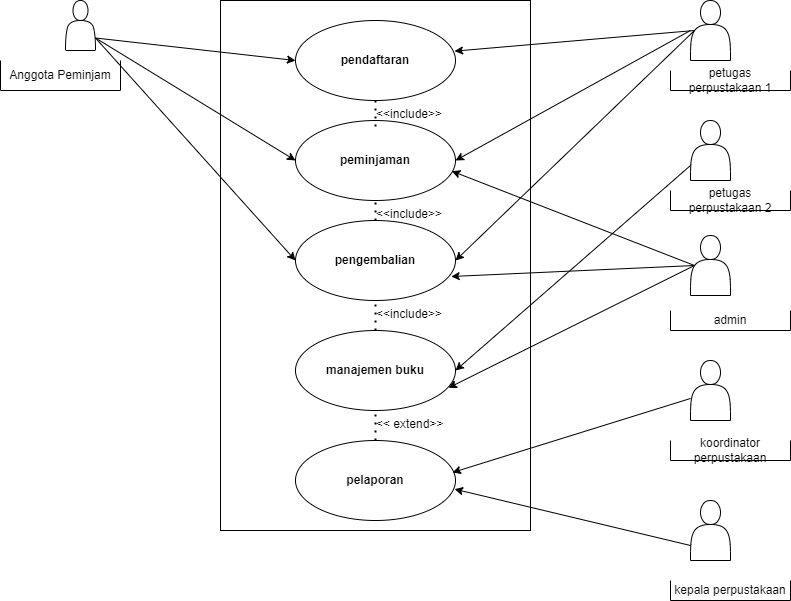

The diagram above was exported from draw.io. Its source (the exported page's mxGraphModel, read from the mxfile embedded in the PNG):
<mxGraphModel dx="993" dy="493" grid="1" gridSize="10" guides="1" tooltips="1" connect="1" arrows="1" fold="1" page="1" pageScale="1" pageWidth="827" pageHeight="1169" math="0" shadow="0">
  <root>
    <mxCell id="0" />
    <mxCell id="1" parent="0" />
    <mxCell id="0zp-xy-PbmDnhJJvxivZ-3" value="" style="rounded=0;whiteSpace=wrap;html=1;" parent="1" vertex="1">
      <mxGeometry x="250" y="40" width="310" height="530" as="geometry" />
    </mxCell>
    <mxCell id="0zp-xy-PbmDnhJJvxivZ-5" value="" style="shape=actor;whiteSpace=wrap;html=1;" parent="1" vertex="1">
      <mxGeometry x="95" y="40" width="30" height="50" as="geometry" />
    </mxCell>
    <mxCell id="0zp-xy-PbmDnhJJvxivZ-6" value="Anggota Peminjam" style="shape=partialRectangle;whiteSpace=wrap;html=1;bottom=1;right=1;left=1;top=0;fillColor=none;routingCenterX=-0.5;" parent="1" vertex="1">
      <mxGeometry x="30" y="100" width="120" height="30" as="geometry" />
    </mxCell>
    <mxCell id="0zp-xy-PbmDnhJJvxivZ-11" value="&lt;b&gt;pelaporan&lt;/b&gt;" style="ellipse;whiteSpace=wrap;html=1;" parent="1" vertex="1">
      <mxGeometry x="325" y="480" width="160" height="80" as="geometry" />
    </mxCell>
    <mxCell id="0zp-xy-PbmDnhJJvxivZ-13" value="&lt;b&gt;manajemen buku&lt;/b&gt;" style="ellipse;whiteSpace=wrap;html=1;" parent="1" vertex="1">
      <mxGeometry x="325" y="370" width="160" height="80" as="geometry" />
    </mxCell>
    <mxCell id="0zp-xy-PbmDnhJJvxivZ-15" value="&lt;b&gt;pengembalian&lt;/b&gt;" style="ellipse;whiteSpace=wrap;html=1;" parent="1" vertex="1">
      <mxGeometry x="325" y="260" width="160" height="80" as="geometry" />
    </mxCell>
    <mxCell id="0zp-xy-PbmDnhJJvxivZ-16" value="&lt;b&gt;peminjaman&lt;/b&gt;" style="ellipse;whiteSpace=wrap;html=1;" parent="1" vertex="1">
      <mxGeometry x="325" y="160" width="160" height="80" as="geometry" />
    </mxCell>
    <mxCell id="0zp-xy-PbmDnhJJvxivZ-17" value="&lt;b&gt;pendaftaran&lt;/b&gt;" style="ellipse;whiteSpace=wrap;html=1;" parent="1" vertex="1">
      <mxGeometry x="325" y="60" width="160" height="80" as="geometry" />
    </mxCell>
    <mxCell id="0zp-xy-PbmDnhJJvxivZ-19" value="" style="endArrow=classic;html=1;rounded=0;exitX=1;exitY=0.75;exitDx=0;exitDy=0;entryX=0;entryY=0.5;entryDx=0;entryDy=0;" parent="1" source="0zp-xy-PbmDnhJJvxivZ-5" target="0zp-xy-PbmDnhJJvxivZ-17" edge="1">
      <mxGeometry width="50" height="50" relative="1" as="geometry">
        <mxPoint x="380" y="320" as="sourcePoint" />
        <mxPoint x="430" y="270" as="targetPoint" />
      </mxGeometry>
    </mxCell>
    <mxCell id="0zp-xy-PbmDnhJJvxivZ-20" value="" style="endArrow=classic;html=1;rounded=0;exitX=1;exitY=0.75;exitDx=0;exitDy=0;entryX=0;entryY=0.5;entryDx=0;entryDy=0;" parent="1" source="0zp-xy-PbmDnhJJvxivZ-5" target="0zp-xy-PbmDnhJJvxivZ-16" edge="1">
      <mxGeometry width="50" height="50" relative="1" as="geometry">
        <mxPoint x="130" y="80" as="sourcePoint" />
        <mxPoint x="430" y="270" as="targetPoint" />
      </mxGeometry>
    </mxCell>
    <mxCell id="0zp-xy-PbmDnhJJvxivZ-21" value="" style="endArrow=classic;html=1;rounded=0;exitX=1;exitY=0.75;exitDx=0;exitDy=0;entryX=0;entryY=0.5;entryDx=0;entryDy=0;" parent="1" source="0zp-xy-PbmDnhJJvxivZ-5" target="0zp-xy-PbmDnhJJvxivZ-15" edge="1">
      <mxGeometry width="50" height="50" relative="1" as="geometry">
        <mxPoint x="380" y="320" as="sourcePoint" />
        <mxPoint x="430" y="270" as="targetPoint" />
      </mxGeometry>
    </mxCell>
    <mxCell id="0zp-xy-PbmDnhJJvxivZ-23" value="" style="shape=actor;whiteSpace=wrap;html=1;" parent="1" vertex="1">
      <mxGeometry x="720" y="40" width="40" height="60" as="geometry" />
    </mxCell>
    <mxCell id="0zp-xy-PbmDnhJJvxivZ-24" value="" style="shape=actor;whiteSpace=wrap;html=1;" parent="1" vertex="1">
      <mxGeometry x="720" y="160" width="40" height="60" as="geometry" />
    </mxCell>
    <mxCell id="0zp-xy-PbmDnhJJvxivZ-25" value="" style="shape=actor;whiteSpace=wrap;html=1;" parent="1" vertex="1">
      <mxGeometry x="720" y="275" width="40" height="60" as="geometry" />
    </mxCell>
    <mxCell id="0zp-xy-PbmDnhJJvxivZ-26" value="" style="shape=actor;whiteSpace=wrap;html=1;" parent="1" vertex="1">
      <mxGeometry x="720" y="400" width="40" height="60" as="geometry" />
    </mxCell>
    <mxCell id="0zp-xy-PbmDnhJJvxivZ-27" value="" style="shape=actor;whiteSpace=wrap;html=1;" parent="1" vertex="1">
      <mxGeometry x="720" y="540" width="40" height="60" as="geometry" />
    </mxCell>
    <mxCell id="QRrdl1O-BK8GKW8VS9ha-1" value="" style="endArrow=classic;html=1;rounded=0;exitX=0.1;exitY=0.5;exitDx=0;exitDy=0;exitPerimeter=0;entryX=0.994;entryY=0.383;entryDx=0;entryDy=0;entryPerimeter=0;" edge="1" parent="1" source="0zp-xy-PbmDnhJJvxivZ-23" target="0zp-xy-PbmDnhJJvxivZ-17">
      <mxGeometry width="50" height="50" relative="1" as="geometry">
        <mxPoint x="380" y="230" as="sourcePoint" />
        <mxPoint x="430" y="180" as="targetPoint" />
      </mxGeometry>
    </mxCell>
    <mxCell id="QRrdl1O-BK8GKW8VS9ha-2" value="" style="endArrow=classic;html=1;rounded=0;entryX=1;entryY=0.5;entryDx=0;entryDy=0;" edge="1" parent="1" target="0zp-xy-PbmDnhJJvxivZ-16">
      <mxGeometry width="50" height="50" relative="1" as="geometry">
        <mxPoint x="720" y="70" as="sourcePoint" />
        <mxPoint x="430" y="180" as="targetPoint" />
      </mxGeometry>
    </mxCell>
    <mxCell id="QRrdl1O-BK8GKW8VS9ha-3" value="" style="endArrow=classic;html=1;rounded=0;entryX=1;entryY=0.5;entryDx=0;entryDy=0;exitX=0.1;exitY=0.5;exitDx=0;exitDy=0;exitPerimeter=0;" edge="1" parent="1" source="0zp-xy-PbmDnhJJvxivZ-23" target="0zp-xy-PbmDnhJJvxivZ-15">
      <mxGeometry width="50" height="50" relative="1" as="geometry">
        <mxPoint x="720" y="70" as="sourcePoint" />
        <mxPoint x="430" y="180" as="targetPoint" />
      </mxGeometry>
    </mxCell>
    <mxCell id="QRrdl1O-BK8GKW8VS9ha-4" value="" style="endArrow=classic;html=1;rounded=0;exitX=0;exitY=0.75;exitDx=0;exitDy=0;entryX=1;entryY=0.5;entryDx=0;entryDy=0;" edge="1" parent="1" source="0zp-xy-PbmDnhJJvxivZ-24" target="0zp-xy-PbmDnhJJvxivZ-13">
      <mxGeometry width="50" height="50" relative="1" as="geometry">
        <mxPoint x="380" y="340" as="sourcePoint" />
        <mxPoint x="430" y="290" as="targetPoint" />
      </mxGeometry>
    </mxCell>
    <mxCell id="QRrdl1O-BK8GKW8VS9ha-5" value="" style="endArrow=classic;html=1;rounded=0;exitX=0.1;exitY=0.5;exitDx=0;exitDy=0;exitPerimeter=0;entryX=0.973;entryY=0.7;entryDx=0;entryDy=0;entryPerimeter=0;" edge="1" parent="1" source="0zp-xy-PbmDnhJJvxivZ-25" target="0zp-xy-PbmDnhJJvxivZ-15">
      <mxGeometry width="50" height="50" relative="1" as="geometry">
        <mxPoint x="380" y="320" as="sourcePoint" />
        <mxPoint x="430" y="270" as="targetPoint" />
      </mxGeometry>
    </mxCell>
    <mxCell id="QRrdl1O-BK8GKW8VS9ha-6" value="" style="endArrow=classic;html=1;rounded=0;exitX=0.1;exitY=0.5;exitDx=0;exitDy=0;exitPerimeter=0;entryX=0.977;entryY=0.633;entryDx=0;entryDy=0;entryPerimeter=0;" edge="1" parent="1" source="0zp-xy-PbmDnhJJvxivZ-25" target="0zp-xy-PbmDnhJJvxivZ-16">
      <mxGeometry width="50" height="50" relative="1" as="geometry">
        <mxPoint x="380" y="320" as="sourcePoint" />
        <mxPoint x="430" y="270" as="targetPoint" />
      </mxGeometry>
    </mxCell>
    <mxCell id="QRrdl1O-BK8GKW8VS9ha-7" value="" style="endArrow=classic;html=1;rounded=0;exitX=0.1;exitY=0.5;exitDx=0;exitDy=0;exitPerimeter=0;entryX=0.956;entryY=0.717;entryDx=0;entryDy=0;entryPerimeter=0;" edge="1" parent="1" source="0zp-xy-PbmDnhJJvxivZ-25" target="0zp-xy-PbmDnhJJvxivZ-13">
      <mxGeometry width="50" height="50" relative="1" as="geometry">
        <mxPoint x="380" y="320" as="sourcePoint" />
        <mxPoint x="430" y="270" as="targetPoint" />
      </mxGeometry>
    </mxCell>
    <mxCell id="QRrdl1O-BK8GKW8VS9ha-8" value="" style="endArrow=classic;html=1;rounded=0;exitX=0;exitY=0.633;exitDx=0;exitDy=0;exitPerimeter=0;entryX=0.981;entryY=0.4;entryDx=0;entryDy=0;entryPerimeter=0;" edge="1" parent="1" source="0zp-xy-PbmDnhJJvxivZ-26" target="0zp-xy-PbmDnhJJvxivZ-11">
      <mxGeometry width="50" height="50" relative="1" as="geometry">
        <mxPoint x="380" y="460" as="sourcePoint" />
        <mxPoint x="430" y="410" as="targetPoint" />
      </mxGeometry>
    </mxCell>
    <mxCell id="QRrdl1O-BK8GKW8VS9ha-9" value="" style="endArrow=classic;html=1;rounded=0;exitX=0;exitY=0.75;exitDx=0;exitDy=0;entryX=0.994;entryY=0.608;entryDx=0;entryDy=0;entryPerimeter=0;" edge="1" parent="1" source="0zp-xy-PbmDnhJJvxivZ-27" target="0zp-xy-PbmDnhJJvxivZ-11">
      <mxGeometry width="50" height="50" relative="1" as="geometry">
        <mxPoint x="380" y="460" as="sourcePoint" />
        <mxPoint x="430" y="410" as="targetPoint" />
      </mxGeometry>
    </mxCell>
    <mxCell id="QRrdl1O-BK8GKW8VS9ha-10" value="petugas perpustakaan 1" style="shape=partialRectangle;whiteSpace=wrap;html=1;bottom=1;right=1;left=1;top=0;fillColor=none;routingCenterX=-0.5;" vertex="1" parent="1">
      <mxGeometry x="700" y="110" width="120" height="20" as="geometry" />
    </mxCell>
    <mxCell id="QRrdl1O-BK8GKW8VS9ha-11" value="petugas perpustakaan 2" style="shape=partialRectangle;whiteSpace=wrap;html=1;bottom=1;right=1;left=1;top=0;fillColor=none;routingCenterX=-0.5;" vertex="1" parent="1">
      <mxGeometry x="700" y="230" width="120" height="20" as="geometry" />
    </mxCell>
    <mxCell id="QRrdl1O-BK8GKW8VS9ha-12" value="admin" style="shape=partialRectangle;whiteSpace=wrap;html=1;bottom=1;right=1;left=1;top=0;fillColor=none;routingCenterX=-0.5;" vertex="1" parent="1">
      <mxGeometry x="700" y="350" width="120" height="20" as="geometry" />
    </mxCell>
    <mxCell id="QRrdl1O-BK8GKW8VS9ha-13" value="koordinator perpustakaan" style="shape=partialRectangle;whiteSpace=wrap;html=1;bottom=1;right=1;left=1;top=0;fillColor=none;routingCenterX=-0.5;" vertex="1" parent="1">
      <mxGeometry x="700" y="480" width="120" height="20" as="geometry" />
    </mxCell>
    <mxCell id="QRrdl1O-BK8GKW8VS9ha-14" value="kepala perpustakaan" style="shape=partialRectangle;whiteSpace=wrap;html=1;bottom=1;right=1;left=1;top=0;fillColor=none;routingCenterX=-0.5;" vertex="1" parent="1">
      <mxGeometry x="700" y="620" width="120" height="20" as="geometry" />
    </mxCell>
    <mxCell id="QRrdl1O-BK8GKW8VS9ha-15" value="" style="endArrow=none;dashed=1;html=1;dashPattern=1 3;strokeWidth=2;rounded=0;" edge="1" parent="1" source="0zp-xy-PbmDnhJJvxivZ-17">
      <mxGeometry width="50" height="50" relative="1" as="geometry">
        <mxPoint x="350" y="210" as="sourcePoint" />
        <mxPoint x="405" y="170" as="targetPoint" />
      </mxGeometry>
    </mxCell>
    <mxCell id="QRrdl1O-BK8GKW8VS9ha-20" value="" style="endArrow=none;dashed=1;html=1;dashPattern=1 3;strokeWidth=2;rounded=0;entryX=0.5;entryY=1;entryDx=0;entryDy=0;exitX=0.5;exitY=0;exitDx=0;exitDy=0;" edge="1" parent="1" source="0zp-xy-PbmDnhJJvxivZ-15" target="0zp-xy-PbmDnhJJvxivZ-16">
      <mxGeometry width="50" height="50" relative="1" as="geometry">
        <mxPoint x="350" y="210" as="sourcePoint" />
        <mxPoint x="400" y="160" as="targetPoint" />
      </mxGeometry>
    </mxCell>
    <mxCell id="QRrdl1O-BK8GKW8VS9ha-21" value="" style="endArrow=none;dashed=1;html=1;dashPattern=1 3;strokeWidth=2;rounded=0;entryX=0.5;entryY=1;entryDx=0;entryDy=0;" edge="1" parent="1" source="0zp-xy-PbmDnhJJvxivZ-13" target="0zp-xy-PbmDnhJJvxivZ-15">
      <mxGeometry width="50" height="50" relative="1" as="geometry">
        <mxPoint x="350" y="210" as="sourcePoint" />
        <mxPoint x="400" y="160" as="targetPoint" />
      </mxGeometry>
    </mxCell>
    <mxCell id="QRrdl1O-BK8GKW8VS9ha-22" value="" style="endArrow=none;dashed=1;html=1;dashPattern=1 3;strokeWidth=2;rounded=0;entryX=0.5;entryY=1;entryDx=0;entryDy=0;exitX=0.5;exitY=0;exitDx=0;exitDy=0;" edge="1" parent="1" source="0zp-xy-PbmDnhJJvxivZ-11" target="0zp-xy-PbmDnhJJvxivZ-13">
      <mxGeometry width="50" height="50" relative="1" as="geometry">
        <mxPoint x="350" y="450" as="sourcePoint" />
        <mxPoint x="400" y="400" as="targetPoint" />
      </mxGeometry>
    </mxCell>
    <mxCell id="QRrdl1O-BK8GKW8VS9ha-23" value="&amp;lt;&amp;lt;include&amp;gt;&amp;gt;" style="text;strokeColor=none;fillColor=none;spacingLeft=4;spacingRight=4;overflow=hidden;rotatable=0;points=[[0,0.5],[1,0.5]];portConstraint=eastwest;fontSize=12;whiteSpace=wrap;html=1;" vertex="1" parent="1">
      <mxGeometry x="400" y="140" width="115" height="30" as="geometry" />
    </mxCell>
    <mxCell id="QRrdl1O-BK8GKW8VS9ha-24" value="&amp;lt;&amp;lt;include&amp;gt;&amp;gt;" style="text;strokeColor=none;fillColor=none;spacingLeft=4;spacingRight=4;overflow=hidden;rotatable=0;points=[[0,0.5],[1,0.5]];portConstraint=eastwest;fontSize=12;whiteSpace=wrap;html=1;" vertex="1" parent="1">
      <mxGeometry x="400" y="240" width="100" height="30" as="geometry" />
    </mxCell>
    <mxCell id="QRrdl1O-BK8GKW8VS9ha-25" value="&amp;lt;&amp;lt;include&amp;gt;&amp;gt;" style="text;strokeColor=none;fillColor=none;spacingLeft=4;spacingRight=4;overflow=hidden;rotatable=0;points=[[0,0.5],[1,0.5]];portConstraint=eastwest;fontSize=12;whiteSpace=wrap;html=1;" vertex="1" parent="1">
      <mxGeometry x="400" y="340" width="115" height="30" as="geometry" />
    </mxCell>
    <mxCell id="QRrdl1O-BK8GKW8VS9ha-26" value="&amp;lt;&amp;lt; extend&amp;gt;&amp;gt;" style="text;strokeColor=none;fillColor=none;spacingLeft=4;spacingRight=4;overflow=hidden;rotatable=0;points=[[0,0.5],[1,0.5]];portConstraint=eastwest;fontSize=12;whiteSpace=wrap;html=1;" vertex="1" parent="1">
      <mxGeometry x="400" y="450" width="110" height="30" as="geometry" />
    </mxCell>
  </root>
</mxGraphModel>